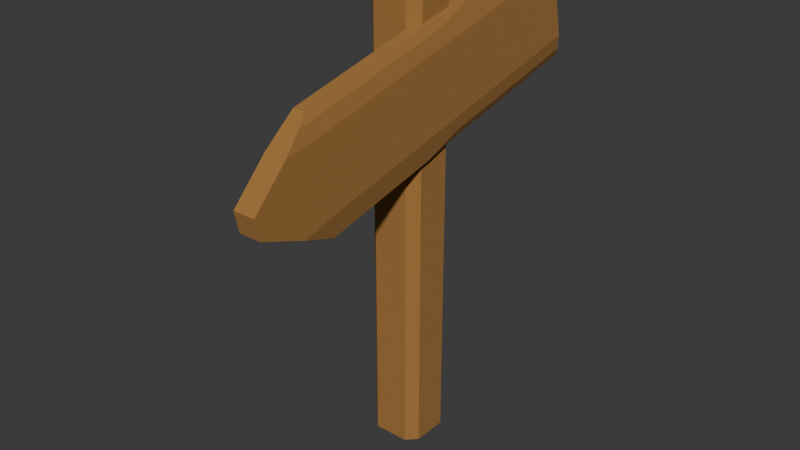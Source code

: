 # Source: Sign.blend  (saved by Blender 4.4.30; exported with 4.5.12 LTS)
import bpy
from mathutils import Matrix  # noqa: F401  (used for matrix-valued properties, if any)

bpy.ops.wm.read_factory_settings(use_empty=True)
scene = bpy.context.scene
scene.name = 'Scene'

# ---- collections
col_collection = bpy.data.collections.new('Collection'); scene.collection.children.link(col_collection)

# ---- materials (node trees are filled in below, after node groups)
mat_wood = bpy.data.materials.new('Wood')

# ---- material node trees
mat_wood.use_nodes = True; mat_wood.node_tree.nodes.clear()
_N = mat_wood.node_tree.nodes; _L = mat_wood.node_tree.links
n0 = _N.new('ShaderNodeBsdfPrincipled'); n0.name = 'Principled BSDF'; n0.location = (10, 300)
n0.inputs[0].default_value = (0.3663, 0.173, 0.0411, 1.0)
n0.inputs[2].default_value = 1.0
n1 = _N.new('ShaderNodeOutputMaterial'); n1.name = 'Material Output'; n1.location = (300, 300)
_L.new(n0.outputs[0], n1.inputs[0])
n1.is_active_output = True

# ---- world
world_world = bpy.data.worlds.new('World'); scene.world = world_world
world_world.use_nodes = True; world_world.node_tree.nodes.clear()
_N = world_world.node_tree.nodes; _L = world_world.node_tree.links
n0 = _N.new('ShaderNodeOutputWorld'); n0.name = 'World Output'; n0.location = (300, 300)
n1 = _N.new('ShaderNodeBackground'); n1.name = 'Background'; n1.location = (10, 300)
n1.inputs[0].default_value = (0.05088, 0.05088, 0.05088, 1.0)
_L.new(n1.outputs[0], n0.inputs[0])
n0.is_active_output = True
world_world.color = (0.05088, 0.05088, 0.05088)
world_world.sun_shadow_jitter_overblur = 0.0

# ---- meshes
me_cube = bpy.data.meshes.new('Cube')
me_cube.from_pydata([(0.2118, 0.1354, 3.598), (0.1354, 0.2118, 3.598), (0.1354, 0.2118, 0.0), (0.2118, 0.1354, 0.0), (0.1354, -0.2118, 3.598), (0.2118, -0.1354, 3.598), (0.2118, -0.1354, 0.0), (0.1354, -0.2118, 0.0), (-0.1354, 0.2118, 3.598), (-0.2118, 0.1354, 3.598), (-0.2118, 0.1354, 0.0), (-0.1354, 0.2118, 0.0), (-0.2118, -0.1354, 3.598), (-0.1354, -0.2118, 3.598), (-0.1354, -0.2118, 0.0), (-0.2118, -0.1354, 0.0)], [], [(10, 11, 2, 3, 6, 7, 14, 15), (15, 12, 9, 10), (7, 4, 13, 14), (0, 1, 8, 9, 12, 13, 4, 5), (3, 0, 5, 6), (0, 3, 2, 1), (14, 13, 12, 15), (4, 7, 6, 5), (8, 11, 10, 9), (11, 8, 1, 2)])
_uv = me_cube.uv_layers.new(name='UVMap')
_uv.uv.foreach_set('vector', [0.125, 0.5451, 0.1701, 0.5, 0.3299, 0.5, 0.375, 0.5451, 0.375, 0.7049, 0.3299, 0.75, 0.1701, 0.75, 0.125, 0.7049, 0.375, 0.04509, 0.625, 0.04509, 0.625, 0.2049, 0.375, 0.2049, 0.375, 0.7951, 0.625, 0.7951, 0.625, 0.9549, 0.375, 0.9549, 0.625, 0.5451, 0.6701, 0.5, 0.8299, 0.5, 0.875, 0.5451, 0.875, 0.7049, 0.8299, 0.75, 0.6701, 0.75, 0.625, 0.7049, 0.375, 0.5451, 0.625, 0.5451, 0.625, 0.7049, 0.375, 0.7049, 0.625, 0.5451, 0.375, 0.5451, 0.375, 0.4549, 0.625, 0.4549, 0.375, 0.0, 0.625, 0.0, 0.625, 0.04509, 0.375, 0.04509, 0.625, 0.7951, 0.375, 0.7951, 0.375, 0.7049, 0.625, 0.7049, 0.625, 0.2951, 0.375, 0.2951, 0.375, 0.2049, 0.625, 0.2049, 0.375, 0.2951, 0.625, 0.2951, 0.625, 0.4549, 0.375, 0.4549])
me_cube.materials.append(mat_wood)
me_cube.use_mirror_vertex_groups = False
me_cube.update()
me_cube_001 = bpy.data.meshes.new('Cube.001')
me_cube_001.from_pydata([(-0.0953, -1.425, -0.4087), (-0.0953, -1.46, -0.2493), (0.07645, -1.46, -0.2493), (0.07645, -1.425, -0.4087), (-0.0953, -0.8172, -0.4798), (-0.06187, -0.7787, -0.6551), (-0.0953, -1.059, -0.5481), (-0.06187, -0.9768, 0.2455), (-0.0953, -0.9383, 0.07019), (-0.0953, -1.187, 0.03064), (-0.06187, 1.708, -0.108), (-0.06187, 1.509, 0.7926), (0.04302, -0.7787, -0.6551), (0.07645, -0.8172, -0.4798), (0.07645, -1.059, -0.5481), (0.07645, -0.9383, 0.07019), (0.07645, -1.187, 0.03064), (0.07645, 1.669, 0.06732), (0.04302, 1.509, 0.7926), (0.07645, 1.548, 0.6173), (0.05493, -0.9631, 0.1831), (0.02619, -0.9768, 0.2455), (0.05493, -1.052, 0.169), (0.02619, 0.2663, 0.519), (0.05493, 0.28, 0.4566), (0.04302, 0.5774, 0.5875), (0.05451, 1.694, -0.04772), (0.02677, 1.708, -0.108), (0.02677, 0.4644, -0.3815), (0.05451, 0.4512, -0.3213), (0.04302, 0.1641, -0.4476), (-0.0953, 1.326, -0.00807), (-0.07676, 1.69, -0.02989), (-0.07676, 1.527, 0.7145), (-0.0953, 1.205, 0.5419)], [], [(6, 5, 12, 14, 3, 0), (17, 19, 15, 13), (14, 13, 15, 16, 2, 3), (16, 22, 21, 7, 9, 1, 2), (7, 11, 33, 34, 8), (3, 2, 1, 0), (9, 8, 4, 6, 0, 1), (4, 5, 6), (7, 8, 9), (12, 13, 14), (18, 11, 7, 21, 23, 25), (4, 8, 34, 31), (10, 5, 4, 31, 32), (15, 20, 22, 16), (12, 30, 29, 26, 17, 13), (20, 21, 22), (23, 24, 25), (23, 21, 20, 24), (18, 25, 24, 20, 15, 19), (28, 29, 30), (28, 27, 26, 29), (10, 27, 28, 30, 12, 5), (33, 32, 31, 34), (10, 32, 33, 11, 18, 19, 17, 26, 27)])
_uv = me_cube_001.uv_layers.new(name='UVMap')
_uv.uv.foreach_set('vector', [0.125, 0.75, 0.1737, 0.75, 0.3263, 0.75, 0.375, 0.75, 0.375, 0.75, 0.125, 0.75, 0.4237, 0.5, 0.5763, 0.5, 0.5763, 0.75, 0.4237, 0.75, 0.375, 0.75, 0.4237, 0.75, 0.5763, 0.75, 0.625, 0.75, 0.625, 0.75, 0.375, 0.75, 0.625, 0.75, 0.6563, 0.75, 0.6982, 0.75, 0.8263, 0.75, 0.875, 0.75, 0.875, 0.75, 0.625, 0.75, 0.625, 0.0, 0.625, 0.25, 0.6033, 0.25, 0.5763, 0.2156, 0.5763, 0.0, 0.375, 0.75, 0.625, 0.75, 0.625, 1.0, 0.375, 1.0, 0.625, 0.0, 0.5763, 0.0, 0.4237, 0.0, 0.375, 0.0, 0.375, 0.0, 0.625, 0.0, 0.125, 0.75, 0.1737, 0.75, 0.125, 0.75, 0.625, 0.0, 0.5763, 0.0, 0.625, 0.0, 0.3263, 0.75, 0.375, 0.75, 0.375, 0.75, 0.6737, 0.5, 0.8263, 0.5, 0.8263, 0.75, 0.6982, 0.75, 0.6982, 0.625, 0.6737, 0.5937, 0.4237, 0.0, 0.5763, 0.0, 0.5763, 0.2156, 0.4237, 0.2156, 0.1737, 0.5, 0.1737, 0.75, 0.125, 0.75, 0.125, 0.5344, 0.152, 0.5, 0.5763, 0.75, 0.6077, 0.75, 0.625, 0.75, 0.625, 0.75, 0.3263, 0.75, 0.3263, 0.6552, 0.3598, 0.625, 0.3598, 0.5, 0.4237, 0.5, 0.4237, 0.75, 0.657, 0.75, 0.6982, 0.75, 0.6563, 0.75, 0.6982, 0.625, 0.6563, 0.625, 0.6737, 0.5937, 0.6982, 0.625, 0.6982, 0.75, 0.639, 0.75, 0.639, 0.625, 0.6737, 0.5, 0.6737, 0.5937, 0.639, 0.625, 0.639, 0.75, 0.5763, 0.75, 0.5763, 0.5, 0.3027, 0.625, 0.3431, 0.625, 0.3263, 0.6552, 0.3027, 0.625, 0.3027, 0.5, 0.3598, 0.5, 0.3598, 0.625, 0.1737, 0.5, 0.3027, 0.5, 0.3027, 0.625, 0.3263, 0.6552, 0.3263, 0.75, 0.1737, 0.75, 0.6033, 0.277, 0.3967, 0.277, 0.4237, 0.2156, 0.5763, 0.2156, 0.375, 0.2987, 0.3967, 0.277, 0.6033, 0.277, 0.625, 0.2987, 0.625, 0.4513, 0.5763, 0.5, 0.4237, 0.5, 0.3917, 0.4681, 0.375, 0.4277])
me_cube_001.materials.append(mat_wood)
me_cube_001.update()

# ---- objects
ob_sign_pole = bpy.data.objects.new('Sign_Pole', me_cube)
ob_sign = bpy.data.objects.new('Sign', me_cube_001)

# ---- transforms, parenting, visibility, modifiers, constraints
ob_sign_pole.location = (0.0, 0.0, -1.046)
ob_sign_pole.lock_rotations_4d = False
ob_sign_pole.empty_display_type = 'ARROWS'
ob_sign_pole.lineart.crease_threshold = 0.0
ob_sign.parent = ob_sign_pole
ob_sign.matrix_parent_inverse = Matrix(((1.0, -0.0, 0.0, -0.0), (-0.0, 1.0, -0.0, 0.0), (0.0, -0.0, 1.0, 1.046), (-0.0, 0.0, -0.0, 1.0)))
ob_sign.location = (0.2109, -0.2742, 1.743)

# ---- collection membership
col_collection.objects.link(ob_sign_pole)
col_collection.objects.link(ob_sign)

# ---- scene / render settings (as saved in the file)
scene.frame_start = 1; scene.frame_end = 250; scene.frame_set(1)
scene.render.engine = 'BLENDER_EEVEE_NEXT'
bpy.context.view_layer.update()

# ---- added for rendering (the .blend has no active camera and no usable light): camera, sun
cam_auto = bpy.data.cameras.new('AutoCamera')
cam_auto.lens = 50.0
cam_auto.sensor_width = 36.0
cam_auto.clip_end = 1000.0
ob_auto_camera = bpy.data.objects.new('AutoCamera', cam_auto)
scene.collection.objects.link(ob_auto_camera)
ob_auto_camera.location = (4.49696, -5.50131, 4.32094)
ob_auto_camera.rotation_euler = (1.09748, -7.21219e-08, 0.694738)
scene.camera = ob_auto_camera
light_auto_sun = bpy.data.lights.new('AutoSun', 'SUN')
light_auto_sun.energy = 3.0
light_auto_sun.angle = 0.0523599
ob_auto_sun = bpy.data.objects.new('AutoSun', light_auto_sun)
scene.collection.objects.link(ob_auto_sun)
ob_auto_sun.rotation_euler = (0.872665, 0.174533, 0.523599)
bpy.context.view_layer.update()

